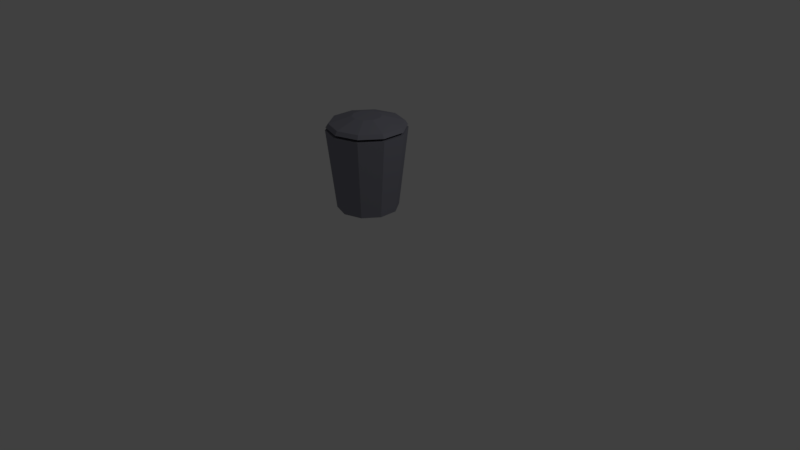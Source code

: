 # Source: Bin.blend  (saved by Blender 2.79.0; exported with 4.5.12 LTS)
import bpy
from mathutils import Matrix  # noqa: F401  (used for matrix-valued properties, if any)

bpy.ops.wm.read_factory_settings(use_empty=True)
scene = bpy.context.scene
scene.name = 'Scene'

# ---- collections
col_collection_1 = bpy.data.collections.new('Collection 1'); scene.collection.children.link(col_collection_1)
col_collection_2 = bpy.data.collections.new('Collection 2'); scene.collection.children.link(col_collection_2)

# ---- materials (node trees are filled in below, after node groups)
mat_bin_mat = bpy.data.materials.new('Bin_mat')
mat_bin_mat.alpha_threshold = 0.0
mat_bin_mat.use_transparent_shadow = False
mat_bin_mat.diffuse_color = (0.2604, 0.2611, 0.3108, 1.0)
mat_bin_mat.roughness = 0.5
mat_bin_mat.line_color = (0.0, 0.0, 0.0, 1.0)

# ---- material node trees

# ---- world
world_world = bpy.data.worlds.new('World'); scene.world = world_world
world_world.color = (0.05088, 0.05088, 0.05088)
world_world.use_sun_shadow = False
world_world.sun_shadow_jitter_overblur = 0.0
world_world.cycles.sampling_method = 'MANUAL'

# ---- cameras
cam_camera = bpy.data.cameras.new('Camera')
cam_camera.clip_end = 100.0
cam_camera.lens = 35.0
cam_camera.sensor_width = 32.0
cam_camera.sensor_height = 18.0
cam_camera.ortho_scale = 7.314
cam_camera.dof.focus_distance = 0.0
cam_camera.dof.aperture_fstop = 128.0

# ---- lights
light_lamp = bpy.data.lights.new('Lamp', 'POINT')
light_lamp.transmission_factor = 0.0
light_lamp.cutoff_distance = 30.0
light_lamp.energy = 100.0
light_lamp.shadow_buffer_clip_start = 1.001
light_lamp.shadow_soft_size = 0.1
light_lamp.shadow_maximum_resolution = 0.006
light_lamp.use_absolute_resolution = True

# ---- meshes
me_cylinder = bpy.data.meshes.new('Cylinder')
me_cylinder.from_pydata([(-1.155e-08, 0.3487, 0.2663), (0.205, 0.2821, 0.2663), (0.3316, 0.1078, 0.2663), (0.3316, -0.1078, 0.2663), (0.205, -0.2821, 0.2663), (-4.203e-08, -0.3487, 0.2663), (-0.205, -0.2821, 0.2663), (-0.3316, -0.1078, 0.2663), (-0.3316, 0.1078, 0.2663), (-0.205, 0.2821, 0.2663), (-1.155e-08, 0.3874, 0.0), (-1.501e-08, 0.5037, 1.016), (0.2277, 0.3134, 0.0), (0.296, 0.4075, 1.016), (0.3685, 0.1197, 0.0), (0.479, 0.1556, 1.016), (0.3685, -0.1197, 0.0), (0.479, -0.1556, 1.016), (0.2277, -0.3134, 0.0), (0.296, -0.4075, 1.016), (-4.542e-08, -0.3874, 0.0), (-5.904e-08, -0.5037, 1.016), (-0.2277, -0.3134, 0.0), (-0.296, -0.4075, 1.016), (-0.3685, -0.1197, 0.0), (-0.479, -0.1556, 1.016), (-0.3685, 0.1197, 0.0), (-0.479, 0.1556, 1.016), (-0.2277, 0.3134, 0.0), (-0.296, 0.4075, 1.016), (-0.2554, -0.3515, 1.016), (-5.208e-08, -0.4344, 1.016), (-1.41e-08, 0.4344, 1.016), (0.2554, -0.3515, 1.016), (-0.4132, -0.1343, 1.016), (-0.2554, 0.3515, 1.016), (-0.4132, 0.1343, 1.016), (0.4132, 0.1343, 1.016), (0.2554, 0.3515, 1.016), (0.4132, -0.1343, 1.016), (-0.4132, 0.1078, 1.016)], [], [(0, 1, 38, 32), (1, 2, 37, 38), (2, 3, 39, 37), (3, 4, 33, 39), (4, 5, 31, 33), (5, 6, 30, 31), (6, 7, 34, 30), (7, 8, 36, 40, 34), (8, 9, 35, 36), (9, 0, 32, 35), (0, 9, 8, 7, 6, 5, 4, 3, 2, 1), (10, 11, 13, 12), (12, 13, 15, 14), (14, 15, 17, 16), (16, 17, 19, 18), (18, 19, 21, 20), (20, 21, 23, 22), (22, 23, 25, 24), (24, 25, 27, 26), (13, 11, 29, 27, 40, 36, 35, 32, 38, 37, 15), (26, 27, 29, 28), (28, 29, 11, 10), (10, 12, 14, 16, 18, 20, 22, 24, 26, 28), (15, 37, 39, 33, 31, 30, 34, 40, 27, 25, 23, 21, 19, 17)])
me_cylinder.materials.append(mat_bin_mat)
me_cylinder.use_remesh_preserve_volume = False
me_cylinder.use_remesh_preserve_attributes = False
me_cylinder.use_mirror_vertex_groups = False
me_cylinder.update()
me_cylinder_003 = bpy.data.meshes.new('Cylinder.003')
me_cylinder_003.from_pydata([(7.791e-09, 0.161, 0.04436), (0.09464, 0.1303, 0.04436), (0.1531, 0.04976, 0.04436), (0.1531, -0.04976, 0.04436), (0.09464, -0.1303, 0.04436), (-6.285e-09, -0.161, 0.04436), (-0.09464, -0.1303, 0.04436), (-0.1531, -0.04976, 0.04436), (-0.1531, 0.04976, 0.04436), (-0.09464, 0.1303, 0.04436), (7.69e-10, 0.4123, -0.02789), (0.2424, 0.3336, -0.02789), (0.3922, 0.1274, -0.02789), (0.3922, -0.1274, -0.02789), (0.2424, -0.3336, -0.02789), (-3.528e-08, -0.4123, -0.02789), (-0.2424, -0.3336, -0.02789), (-0.3922, -0.1274, -0.02789), (-0.3922, 0.1274, -0.02789), (-0.2424, 0.3336, -0.02789), (0.0, 0.4959, -0.0495), (8.784e-09, 0.1815, 0.08146), (0.2915, 0.4012, -0.0495), (0.1067, 0.1469, 0.08146), (0.4716, 0.1532, -0.0495), (0.1726, 0.0561, 0.08146), (0.4716, -0.1532, -0.0495), (0.1726, -0.0561, 0.08146), (0.2915, -0.4012, -0.0495), (0.1067, -0.1469, 0.08146), (-4.335e-08, -0.4959, -0.0495), (-7.086e-09, -0.1815, 0.08146), (-0.2915, -0.4012, -0.0495), (-0.1067, -0.1469, 0.08146), (-0.4716, -0.1532, -0.0495), (-0.1726, -0.0561, 0.08146), (-0.4716, 0.1532, -0.0495), (-0.1726, 0.0561, 0.08146), (-0.2915, 0.4012, -0.0495), (-0.1067, 0.1469, 0.08146), (8.67e-10, 0.4649, 0.0), (0.2733, 0.3761, 0.0), (0.4421, 0.1437, 0.0), (0.4421, -0.1437, 0.0), (0.2733, -0.3761, 0.0), (-3.977e-08, -0.4649, 0.0), (-0.2733, -0.3761, 0.0), (-0.4421, -0.1437, 0.0), (-0.4421, 0.1437, 0.0), (-0.2733, 0.3761, 0.0), (3.905e-10, 0.4259, -0.0495), (0.2503, 0.3446, -0.0495), (0.405, 0.1316, -0.0495), (0.405, -0.1316, -0.0495), (0.2503, -0.3446, -0.0495), (-3.684e-08, -0.4259, -0.0495), (-0.2503, 0.3446, -0.0495), (-0.405, 0.1316, -0.0495), (-0.405, 0.05172, -0.0495), (-0.405, -0.1316, -0.0495), (-0.2503, -0.3446, -0.0495)], [], [(10, 11, 1, 0), (11, 12, 2, 1), (12, 13, 3, 2), (13, 14, 4, 3), (14, 15, 5, 4), (15, 16, 6, 5), (16, 17, 7, 6), (17, 18, 8, 7), (1, 2, 3, 4, 5, 6, 7, 8, 9, 0), (18, 19, 9, 8), (19, 10, 0, 9), (40, 21, 23, 41), (41, 23, 25, 42), (42, 25, 27, 43), (43, 27, 29, 44), (44, 29, 31, 45), (45, 31, 33, 46), (46, 33, 35, 47), (47, 35, 37, 48), (23, 21, 39, 37, 35, 33, 31, 29, 27, 25), (48, 37, 39, 49), (49, 39, 21, 40), (20, 22, 24, 52, 51, 50, 56, 57, 58, 36, 38), (38, 49, 40, 20), (36, 48, 49, 38), (34, 47, 48, 36), (32, 46, 47, 34), (30, 45, 46, 32), (28, 44, 45, 30), (26, 43, 44, 28), (24, 42, 43, 26), (22, 41, 42, 24), (20, 40, 41, 22), (50, 10, 19, 56), (60, 16, 15, 55), (55, 15, 14, 54), (59, 17, 16, 60), (54, 14, 13, 53), (57, 18, 17, 59, 58), (52, 12, 11, 51), (51, 11, 10, 50), (36, 58, 59, 60, 55, 54, 53, 52, 24, 26, 28, 30, 32, 34), (56, 19, 18, 57), (53, 13, 12, 52)])
me_cylinder_003.materials.append(mat_bin_mat)
me_cylinder_003.use_remesh_preserve_volume = False
me_cylinder_003.use_remesh_preserve_attributes = False
me_cylinder_003.use_mirror_vertex_groups = False
me_cylinder_003.update()

# ---- objects
ob_bin = bpy.data.objects.new('Bin', me_cylinder)
ob_lamp = bpy.data.objects.new('Lamp', light_lamp)
ob_camera = bpy.data.objects.new('Camera', cam_camera)
ob_bin_top = bpy.data.objects.new('Bin_top', me_cylinder_003)

# ---- transforms, parenting, visibility, modifiers, constraints
ob_bin.location = (0.0, 0.0, 0.0)
ob_bin.lineart.crease_threshold = 0.0
ob_lamp.location = (4.076, 1.005, 5.031)
ob_lamp.rotation_euler = (0.6503, 0.05522, 1.866)
ob_lamp.scale = (0.9992, 0.8956, 0.8112)
ob_lamp.lock_rotations_4d = False
ob_lamp.empty_display_type = 'ARROWS'
ob_lamp.color = (0.0, 0.0, 0.0, 0.0)
ob_lamp.lineart.crease_threshold = 0.0
ob_camera.location = (7.481, -6.508, 4.652)
ob_camera.rotation_euler = (1.109, 0.0, 0.8149)
ob_camera.scale = (1.0, 0.7522, 0.9448)
ob_camera.lock_rotations_4d = False
ob_camera.empty_display_type = 'ARROWS'
ob_camera.color = (0.0, 0.0, 0.0, 0.0)
ob_camera.display_type = 'WIRE'
ob_camera.lineart.crease_threshold = 0.0
ob_bin_top.parent = ob_bin
ob_bin_top.location = (0.0, 0.0, 1.098)
ob_bin_top.lineart.crease_threshold = 0.0

# ---- collection membership
col_collection_1.objects.link(ob_bin)
col_collection_1.objects.link(ob_lamp)
col_collection_1.objects.link(ob_camera)
col_collection_2.objects.link(ob_bin_top)

# ---- scene / render settings (as saved in the file)
scene.camera = ob_camera
scene.frame_start = 1; scene.frame_end = 250; scene.frame_set(1)
scene.render.engine = 'BLENDER_EEVEE_NEXT'
scene.render.resolution_percentage = 50
scene.render.dither_intensity = 0.0
scene.cycles.use_denoising = False
scene.cycles.samples = 128
scene.cycles.sampling_pattern = 'TABULATED_SOBOL'
scene.cycles.use_adaptive_sampling = False
scene.cycles.use_light_tree = False
scene.cycles.blur_glossy = 0.0
scene.cycles.sample_clamp_indirect = 0.0
scene.view_settings.view_transform = 'Standard'
bpy.context.view_layer.update()
